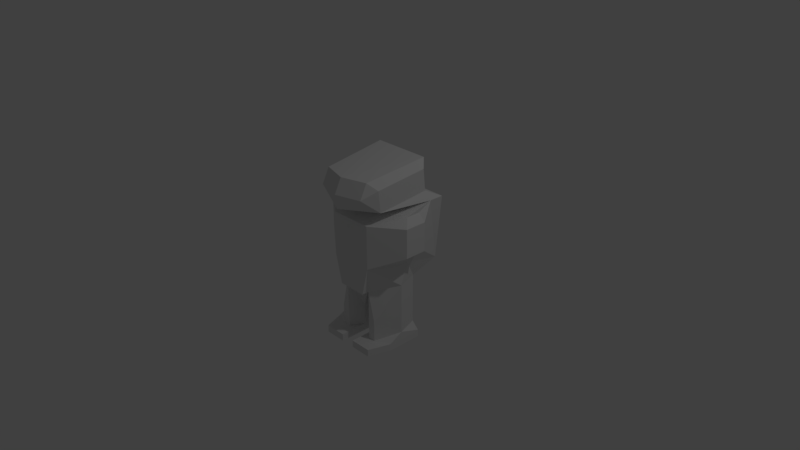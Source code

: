# Source: RobotSoldier.blend  (saved by Blender 2.78.0; exported with 4.5.12 LTS)
import bpy
from mathutils import Matrix  # noqa: F401  (used for matrix-valued properties, if any)

bpy.ops.wm.read_factory_settings(use_empty=True)
scene = bpy.context.scene
scene.name = 'Scene'

# ---- collections
col_collection_1 = bpy.data.collections.new('Collection 1'); scene.collection.children.link(col_collection_1)

# ---- materials (node trees are filled in below, after node groups)
mat_robometal = bpy.data.materials.new('RoboMetal')
mat_robometal.alpha_threshold = 0.0
mat_robometal.use_transparent_shadow = False
mat_robometal.roughness = 0.5
mat_robometal.line_color = (0.0, 0.0, 0.0, 1.0)

# ---- material node trees

# ---- world
world_world = bpy.data.worlds.new('World'); scene.world = world_world
world_world.color = (0.05088, 0.05088, 0.05088)
world_world.use_sun_shadow = False
world_world.sun_shadow_jitter_overblur = 0.0
world_world.cycles.sampling_method = 'MANUAL'

# ---- cameras
cam_camera = bpy.data.cameras.new('Camera')
cam_camera.clip_end = 100.0
cam_camera.lens = 35.0
cam_camera.sensor_width = 32.0
cam_camera.sensor_height = 18.0
cam_camera.ortho_scale = 7.314
cam_camera.dof.focus_distance = 0.0
cam_camera.dof.aperture_fstop = 128.0

# ---- lights
light_lamp = bpy.data.lights.new('Lamp', 'POINT')
light_lamp.transmission_factor = 0.0
light_lamp.cutoff_distance = 30.0
light_lamp.energy = 100.0
light_lamp.shadow_buffer_clip_start = 1.001
light_lamp.shadow_soft_size = 0.1
light_lamp.shadow_maximum_resolution = 0.006
light_lamp.use_absolute_resolution = True

# ---- meshes
me_cube = bpy.data.meshes.new('Cube')
me_cube.from_pydata([(0.5, 0.5, 0.9), (0.45, -0.2, 0.8), (0.5, 0.4701, 1.199), (0.45, -0.2299, 1.099), (0.6, 0.7, 0.8), (0.5, 0.7, -0.1), (0.4, 0.6, -0.2), (-2.384e-07, -0.3, -0.4), (0.3, -0.3, -5.96e-08), (0.3, -0.3, 0.6), (0.35, -0.3299, 1.199), (-2.384e-07, -0.3, 0.6), (0.4, 0.5701, 1.299), (-2.384e-07, -0.5, 0.8), (-2.384e-07, -0.3, -5.96e-08), (0.2, -0.3, -0.4), (0.2, 0.6, 0.9), (2.086e-07, 0.7, -0.1), (2.086e-07, 0.7, 0.8), (2.086e-07, 0.6, -0.2), (0.3, 3.725e-08, 0.7), (-2.384e-07, 1.49e-08, 0.7), (5.96e-08, 0.5701, 1.299), (5.96e-08, -0.4299, 1.199), (0.35, -0.4299, 0.9985), (5.96e-08, -0.5299, 0.9985), (0.5, 0.1, -0.3), (0.4, 0.4, -0.6), (0.3, -0.2, -0.8), (0.5, 0.1, -0.7), (0.4, 0.4, -1.0), (0.3, -0.2, -1.1), (0.5, 0.1, -1.0), (0.4, 0.4, -0.3), (0.1, 0.5, -0.7), (0.1, 0.5, -1.1), (0.1, 0.5, -0.4), (0.4, -0.4, -1.1), (0.2, -0.2, -0.4), (0.6, 0.5, 0.8), (0.5, 0.2, -5.96e-08), (0.6, 0.1, 0.7), (0.6, 0.3, 0.7), (0.7, 2.235e-08, 0.6), (0.7, 0.3, 0.6), (0.7, 2.235e-08, 0.2), (0.7, 0.3, 0.2), (0.6, 0.3, 0.2), (5.215e-08, 0.4, -0.2), (0.4, -0.4, -1.2), (0.2, -0.2, -0.8), (0.2, -0.2, -1.1), (0.1, -0.4, -1.1), (0.1, 2.98e-08, -0.8), (0.1, 2.98e-08, -1.1), (5.215e-08, -3.353e-07, -0.4), (0.1, -0.4, -1.2), (0.3, 0.5, -1.2), (0.1, 0.5, -1.2), (0.5, -0.1, -1.1), (0.5, -0.1, -1.2), (0.5, 0.4, -1.1), (0.5, 0.4, -1.2), (0.3, 0.5, -1.1), (2.086e-07, 0.6, 0.9), (0.2, 0.6, 1.2), (2.086e-07, 0.6, 1.2)], [], [(1, 0, 2, 3), (28, 29, 26, 38), (14, 8, 9, 11), (3, 2, 12, 10), (18, 16, 0, 4), (17, 18, 4, 5), (9, 20, 21, 11), (1, 13, 21, 20), (0, 1, 20, 39), (22, 23, 12), (10, 23, 25, 24), (10, 24, 3), (25, 13, 24), (1, 3, 24), (13, 1, 24), (5, 6, 19, 17), (14, 7, 15, 8), (27, 29, 32, 30), (28, 31, 32, 29), (33, 26, 29, 27), (33, 27, 34, 36), (27, 30, 35, 34), (38, 8, 15), (4, 0, 39), (5, 4, 39), (41, 43, 44, 42), (9, 41, 20), (42, 39, 41), (39, 20, 41), (43, 45, 46, 44), (41, 9, 43), (42, 44, 39), (46, 47, 44), (44, 47, 39), (39, 47, 5), (9, 8, 43), (43, 8, 45), (40, 47, 45), (40, 5, 47), (8, 40, 45), (26, 33, 40), (40, 33, 5), (6, 5, 33), (6, 33, 36, 19), (36, 48, 19), (31, 51, 52, 37), (28, 50, 51, 31), (50, 53, 54, 51), (34, 35, 54, 53), (36, 34, 53, 55), (53, 50, 38, 55), (28, 38, 50), (7, 55, 15), (15, 55, 38), (48, 36, 55), (52, 56, 49, 37), (56, 58, 57, 49), (52, 51, 54), (54, 35, 58), (56, 52, 54, 58), (49, 60, 59, 37), (60, 62, 61, 59), (37, 59, 31), (32, 31, 59), (59, 61, 32), (32, 61, 30), (63, 61, 62, 57), (57, 58, 35, 63), (61, 63, 30), (35, 30, 63), (40, 8, 26), (26, 8, 38), (45, 47, 46), (16, 64, 66, 65), (22, 12, 65, 66), (12, 2, 65), (16, 65, 2, 0), (18, 64, 16), (49, 57, 62, 60), (12, 23, 10)])
_uv = me_cube.uv_layers.new(name='UVMap')
_uv.uv.foreach_set('vector', [0.7981, 0.588, 0.8273, 0.3588, 0.9244, 0.3664, 0.8953, 0.5955, 0.03307, 0.09707, 0.1317, 0.1376, 0.1316, 0.2671, 0.03275, 0.2224, 0.3281, 0.4894, 0.426, 0.4891, 0.426, 0.6846, 0.3281, 0.6849, 0.6399, 0.2682, 0.6239, 0.03768, 0.6577, 0.0, 0.6739, 0.2948, 0.9257, 0.3588, 0.9518, 0.4229, 0.9835, 0.5206, 0.9244, 0.5544, 0.5659, 0.6522, 0.5641, 0.3588, 0.7579, 0.3588, 0.7275, 0.6522, 0.0, 0.8863, 0.0723, 0.814, 0.1197, 0.9057, 0.06991, 0.955, 1.0, 0.6618, 1.0, 0.8382, 0.8894, 0.7657, 0.9166, 0.6662, 0.8273, 0.3588, 0.7981, 0.588, 0.7579, 0.524, 0.7989, 0.3592, 0.7886, 0.0003415, 0.7886, 0.3272, 0.6577, 0.0, 0.3298, 0.8422, 0.3281, 0.7259, 0.3948, 0.7218, 0.3966, 0.8381, 0.9244, 0.6277, 0.8603, 0.6618, 0.8953, 0.5955, 0.3948, 0.7218, 0.4593, 0.721, 0.3966, 0.8381, 0.7981, 0.588, 0.8953, 0.5955, 0.8603, 0.6618, 0.4593, 0.721, 0.4593, 0.8748, 0.3966, 0.8381, 0.5605, 0.8743, 0.5197, 0.8534, 0.475, 0.7308, 0.5046, 0.721, 0.3281, 0.4894, 0.3281, 0.359, 0.3934, 0.3588, 0.426, 0.4891, 0.2297, 0.1659, 0.1317, 0.1376, 0.1318, 0.04056, 0.2298, 0.03644, 0.03307, 0.09707, 0.03315, 0.0, 0.1318, 0.04056, 0.1317, 0.1376, 0.2296, 0.2629, 0.1316, 0.2671, 0.1317, 0.1376, 0.2297, 0.1659, 0.7906, 0.2953, 0.8019, 0.1982, 0.9073, 0.1768, 0.896, 0.274, 0.8019, 0.1982, 0.8169, 0.06865, 0.9223, 0.04734, 0.9073, 0.1768, 0.03275, 0.2224, 0.0001256, 0.3559, 0.0, 0.2224, 0.9244, 0.5544, 0.9835, 0.5206, 0.9889, 0.5544, 0.3281, 0.3318, 0.3281, 0.6271, 0.2626, 0.6271, 0.9932, 0.1663, 0.9594, 0.1719, 0.9587, 0.07556, 0.9926, 0.06989, 0.0, 0.8863, 0.002393, 0.7454, 0.0723, 0.814, 0.7388, 0.7224, 0.7579, 0.6522, 0.7579, 0.8184, 0.1197, 0.6271, 0.0723, 0.814, 0.002393, 0.7454, 0.75, 0.8245, 0.75, 0.9539, 0.6518, 0.954, 0.6518, 0.8245, 0.5314, 0.721, 0.426, 0.6846, 0.5641, 0.6883, 0.9926, 0.06989, 0.9587, 0.07556, 0.9932, 0.0, 0.8234, 0.8356, 0.8548, 0.828, 0.8548, 0.9621, 0.1974, 0.5665, 0.1972, 0.4329, 0.2626, 0.6271, 0.2626, 0.6271, 0.1972, 0.4329, 0.3281, 0.3318, 0.426, 0.6846, 0.426, 0.4891, 0.5641, 0.6883, 0.5641, 0.6883, 0.426, 0.4891, 0.5641, 0.558, 0.1643, 0.3641, 0.1972, 0.4329, 0.09922, 0.4371, 0.1643, 0.3641, 0.3281, 0.3318, 0.1972, 0.4329, 0.6518, 0.8245, 0.6518, 1.0, 0.5641, 0.9616, 0.1316, 0.2671, 0.2296, 0.2629, 0.1643, 0.3641, 0.1643, 0.3641, 0.2296, 0.2629, 0.3281, 0.3318, 0.5197, 0.8534, 0.5605, 0.8743, 0.4593, 0.8743, 0.7978, 0.3264, 0.7906, 0.2953, 0.896, 0.274, 0.9261, 0.342, 0.5996, 0.07252, 0.5588, 0.00666, 0.6239, 0.0, 0.8236, 0.7638, 0.8563, 0.7638, 0.8894, 0.828, 0.7913, 0.828, 0.9587, 0.09776, 0.9261, 0.09787, 0.9261, 0.0001051, 0.9587, 0.0, 0.3862, 0.2291, 0.4491, 0.2173, 0.4582, 0.3135, 0.3953, 0.3252, 0.6087, 0.1686, 0.6209, 0.2968, 0.4582, 0.3135, 0.4491, 0.2173, 0.5996, 0.07252, 0.6087, 0.1686, 0.4491, 0.2173, 0.4348, 0.08407, 0.4491, 0.2173, 0.3862, 0.2291, 0.374, 0.1009, 0.4348, 0.08407, 0.9587, 0.09776, 0.9261, 0.2282, 0.9261, 0.09787, 0.8234, 0.828, 0.8234, 0.9258, 0.7579, 0.8281, 0.7579, 0.8281, 0.8234, 0.9258, 0.7579, 0.8607, 0.5588, 0.00666, 0.5996, 0.07252, 0.4348, 0.08407, 0.9222, 0.9359, 0.8894, 0.9357, 0.8894, 0.8382, 0.9222, 0.8383, 0.1197, 0.9204, 0.1197, 0.6272, 0.1852, 0.6271, 0.2179, 0.9203, 0.8894, 0.828, 0.8563, 0.7638, 0.8886, 0.6995, 0.4582, 0.3135, 0.6209, 0.2968, 0.6239, 0.3289, 0.3311, 0.3588, 0.3281, 0.3268, 0.4582, 0.3135, 0.6239, 0.3289, 0.3172, 0.6271, 0.3146, 0.7252, 0.2821, 0.7257, 0.2847, 0.6276, 0.3146, 0.7252, 0.3172, 0.8883, 0.2847, 0.8887, 0.2821, 0.7257, 0.7913, 0.828, 0.7579, 0.7317, 0.8236, 0.7638, 0.7587, 0.6618, 0.8236, 0.7638, 0.7579, 0.7317, 0.2821, 0.7257, 0.2847, 0.8887, 0.2506, 0.7914, 0.9525, 0.9397, 0.9222, 0.8542, 0.9525, 0.8382, 0.8582, 0.03955, 0.7886, 0.03238, 0.7923, 0.0, 0.8619, 0.007174, 0.8619, 0.007174, 0.9261, 0.01496, 0.9223, 0.04734, 0.8582, 0.03955, 0.7886, 0.03238, 0.8582, 0.03955, 0.8169, 0.06865, 0.9223, 0.04734, 0.8169, 0.06865, 0.8582, 0.03955, 0.1643, 0.3641, 0.0001256, 0.3559, 0.1316, 0.2671, 0.1316, 0.2671, 0.0001256, 0.3559, 0.03275, 0.2224, 0.8859, 0.828, 0.8859, 0.931, 0.8548, 0.9208, 0.5981, 0.7216, 0.5981, 0.6573, 0.6962, 0.6567, 0.6962, 0.721, 0.7289, 0.658, 0.7289, 0.7868, 0.6962, 0.721, 0.6962, 0.6567, 0.7289, 0.7868, 0.6974, 0.8245, 0.6962, 0.721, 0.5981, 0.7216, 0.6962, 0.721, 0.6974, 0.8245, 0.5993, 0.8235, 0.5641, 0.6522, 0.5981, 0.6573, 0.5981, 0.7216, 0.2179, 0.9203, 0.1852, 0.6271, 0.2506, 0.6596, 0.2506, 0.8225, 0.6577, 0.0, 0.7886, 0.3272, 0.6739, 0.2948])
me_cube.materials.append(mat_robometal)
me_cube.use_remesh_preserve_volume = False
me_cube.use_remesh_preserve_attributes = False
me_cube.use_mirror_vertex_groups = False
me_cube.update()

# ---- objects
ob_robotsoldier = bpy.data.objects.new('RobotSoldier', me_cube)
ob_lamp = bpy.data.objects.new('Lamp', light_lamp)
ob_camera = bpy.data.objects.new('Camera', cam_camera)

# ---- transforms, parenting, visibility, modifiers, constraints
ob_robotsoldier.location = (0.0, 0.0, 0.0)
ob_robotsoldier.lock_rotations_4d = False
ob_robotsoldier.empty_display_type = 'ARROWS'
ob_robotsoldier.lineart.crease_threshold = 0.0
_m = ob_robotsoldier.modifiers.new('Mirror', 'MIRROR')
ob_lamp.location = (4.076, 1.005, 5.904)
ob_lamp.rotation_euler = (0.6503, 0.05522, 1.866)
ob_lamp.lock_rotations_4d = False
ob_lamp.empty_display_type = 'ARROWS'
ob_lamp.color = (0.0, 0.0, 0.0, 0.0)
ob_lamp.lineart.crease_threshold = 0.0
ob_camera.location = (7.481, -6.508, 5.344)
ob_camera.rotation_euler = (1.109, 0.0, 0.8149)
ob_camera.lock_rotations_4d = False
ob_camera.empty_display_type = 'ARROWS'
ob_camera.color = (0.0, 0.0, 0.0, 0.0)
ob_camera.display_type = 'WIRE'
ob_camera.lineart.crease_threshold = 0.0

# ---- collection membership
col_collection_1.objects.link(ob_robotsoldier)
col_collection_1.objects.link(ob_lamp)
col_collection_1.objects.link(ob_camera)

# ---- scene / render settings (as saved in the file)
scene.camera = ob_camera
scene.frame_start = 1; scene.frame_end = 250; scene.frame_set(1)
scene.render.engine = 'BLENDER_EEVEE_NEXT'
scene.render.resolution_percentage = 50
scene.render.dither_intensity = 0.0
scene.cycles.use_denoising = False
scene.cycles.samples = 128
scene.cycles.sampling_pattern = 'TABULATED_SOBOL'
scene.cycles.light_sampling_threshold = 0.0
scene.cycles.use_adaptive_sampling = False
scene.cycles.use_light_tree = False
scene.cycles.blur_glossy = 0.0
scene.cycles.sample_clamp_indirect = 0.0
scene.view_settings.view_transform = 'Standard'
bpy.context.view_layer.update()
